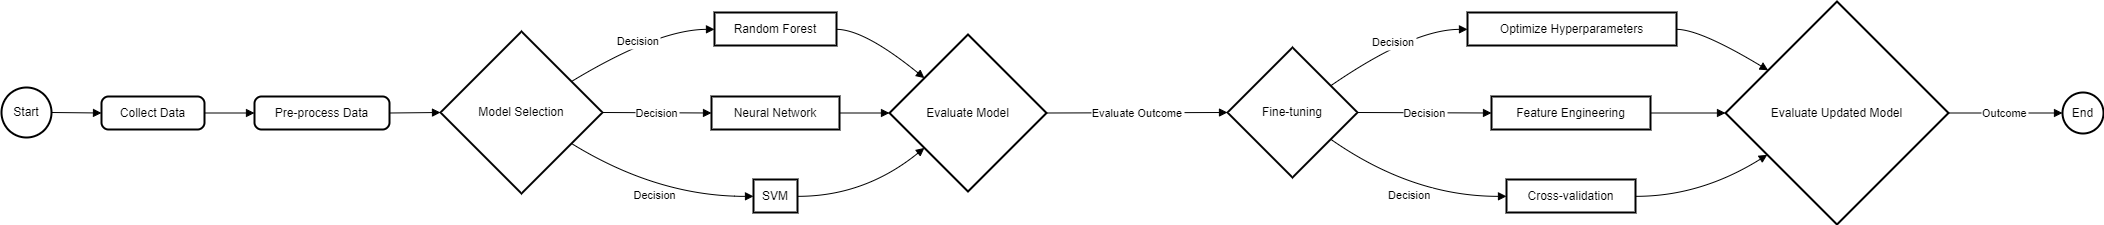

The diagram above was exported from draw.io. Its source (the exported page's mxGraphModel, read from the mxfile embedded in the PNG):
<mxGraphModel dx="2744" dy="1950" grid="1" gridSize="10" guides="1" tooltips="1" connect="1" arrows="1" fold="1" page="1" pageScale="1" pageWidth="1100" pageHeight="850" math="0" shadow="0">
  <root>
    <mxCell id="0" />
    <mxCell id="1" parent="0" />
    <mxCell id="2" value="Start" style="ellipse;aspect=fixed;strokeWidth=2;whiteSpace=wrap;" parent="1" vertex="1">
      <mxGeometry y="86" width="50" height="50" as="geometry" />
    </mxCell>
    <mxCell id="3" value="Collect Data" style="rounded=1;absoluteArcSize=1;arcSize=14;whiteSpace=wrap;strokeWidth=2;" parent="1" vertex="1">
      <mxGeometry x="100" y="95" width="103" height="33" as="geometry" />
    </mxCell>
    <mxCell id="4" value="Pre-process Data" style="rounded=1;absoluteArcSize=1;arcSize=14;whiteSpace=wrap;strokeWidth=2;" parent="1" vertex="1">
      <mxGeometry x="253" y="95" width="135" height="33" as="geometry" />
    </mxCell>
    <mxCell id="5" value="Model Selection" style="rhombus;strokeWidth=2;whiteSpace=wrap;" parent="1" vertex="1">
      <mxGeometry x="439" y="30" width="162" height="162" as="geometry" />
    </mxCell>
    <mxCell id="6" value="Random Forest" style="whiteSpace=wrap;strokeWidth=2;" parent="1" vertex="1">
      <mxGeometry x="713" y="11" width="122" height="33" as="geometry" />
    </mxCell>
    <mxCell id="7" value="Neural Network" style="whiteSpace=wrap;strokeWidth=2;" parent="1" vertex="1">
      <mxGeometry x="710" y="95" width="128" height="33" as="geometry" />
    </mxCell>
    <mxCell id="8" value="SVM" style="whiteSpace=wrap;strokeWidth=2;" parent="1" vertex="1">
      <mxGeometry x="752" y="178" width="44" height="33" as="geometry" />
    </mxCell>
    <mxCell id="9" value="Evaluate Model" style="rhombus;strokeWidth=2;whiteSpace=wrap;" parent="1" vertex="1">
      <mxGeometry x="888" y="33" width="157" height="157" as="geometry" />
    </mxCell>
    <mxCell id="10" value="Fine-tuning" style="rhombus;strokeWidth=2;whiteSpace=wrap;" parent="1" vertex="1">
      <mxGeometry x="1226" y="46" width="130" height="130" as="geometry" />
    </mxCell>
    <mxCell id="11" value="Optimize Hyperparameters" style="whiteSpace=wrap;strokeWidth=2;" parent="1" vertex="1">
      <mxGeometry x="1466" y="11" width="209" height="33" as="geometry" />
    </mxCell>
    <mxCell id="12" value="Feature Engineering" style="whiteSpace=wrap;strokeWidth=2;" parent="1" vertex="1">
      <mxGeometry x="1490" y="95" width="159" height="33" as="geometry" />
    </mxCell>
    <mxCell id="13" value="Cross-validation" style="whiteSpace=wrap;strokeWidth=2;" parent="1" vertex="1">
      <mxGeometry x="1505" y="178" width="129" height="33" as="geometry" />
    </mxCell>
    <mxCell id="14" value="Evaluate Updated Model" style="rhombus;strokeWidth=2;whiteSpace=wrap;" parent="1" vertex="1">
      <mxGeometry x="1724" width="223" height="223" as="geometry" />
    </mxCell>
    <mxCell id="15" value="End" style="ellipse;aspect=fixed;strokeWidth=2;whiteSpace=wrap;" parent="1" vertex="1">
      <mxGeometry x="2061" y="91" width="41" height="41" as="geometry" />
    </mxCell>
    <mxCell id="16" value="" style="curved=1;startArrow=none;endArrow=block;exitX=1;exitY=0.51;entryX=0;entryY=0.5;" parent="1" source="2" target="3" edge="1">
      <mxGeometry relative="1" as="geometry">
        <Array as="points" />
      </mxGeometry>
    </mxCell>
    <mxCell id="17" value="" style="curved=1;startArrow=none;endArrow=block;exitX=1;exitY=0.5;entryX=0;entryY=0.5;" parent="1" source="3" target="4" edge="1">
      <mxGeometry relative="1" as="geometry">
        <Array as="points" />
      </mxGeometry>
    </mxCell>
    <mxCell id="18" value="" style="curved=1;startArrow=none;endArrow=block;exitX=1;exitY=0.5;entryX=0;entryY=0.5;" parent="1" source="4" target="5" edge="1">
      <mxGeometry relative="1" as="geometry">
        <Array as="points" />
      </mxGeometry>
    </mxCell>
    <mxCell id="19" value="Decision" style="curved=1;startArrow=none;endArrow=block;exitX=1;exitY=0.19;entryX=0;entryY=0.51;" parent="1" source="5" target="6" edge="1">
      <mxGeometry relative="1" as="geometry">
        <Array as="points">
          <mxPoint x="656" y="28" />
        </Array>
      </mxGeometry>
    </mxCell>
    <mxCell id="20" value="Decision" style="curved=1;startArrow=none;endArrow=block;exitX=1;exitY=0.5;entryX=0;entryY=0.5;" parent="1" source="5" target="7" edge="1">
      <mxGeometry relative="1" as="geometry">
        <Array as="points" />
      </mxGeometry>
    </mxCell>
    <mxCell id="21" value="Decision" style="curved=1;startArrow=none;endArrow=block;exitX=1;exitY=0.81;entryX=0;entryY=0.51;" parent="1" source="5" target="8" edge="1">
      <mxGeometry relative="1" as="geometry">
        <Array as="points">
          <mxPoint x="656" y="195" />
        </Array>
      </mxGeometry>
    </mxCell>
    <mxCell id="22" value="" style="curved=1;startArrow=none;endArrow=block;exitX=1;exitY=0.51;entryX=0;entryY=0.1;" parent="1" source="6" target="9" edge="1">
      <mxGeometry relative="1" as="geometry">
        <Array as="points">
          <mxPoint x="863" y="28" />
        </Array>
      </mxGeometry>
    </mxCell>
    <mxCell id="23" value="" style="curved=1;startArrow=none;endArrow=block;exitX=1;exitY=0.5;entryX=0;entryY=0.5;" parent="1" source="7" target="9" edge="1">
      <mxGeometry relative="1" as="geometry">
        <Array as="points" />
      </mxGeometry>
    </mxCell>
    <mxCell id="24" value="" style="curved=1;startArrow=none;endArrow=block;exitX=1;exitY=0.51;entryX=0;entryY=0.9;" parent="1" source="8" target="9" edge="1">
      <mxGeometry relative="1" as="geometry">
        <Array as="points">
          <mxPoint x="863" y="195" />
        </Array>
      </mxGeometry>
    </mxCell>
    <mxCell id="25" value="Evaluate Outcome" style="curved=1;startArrow=none;endArrow=block;exitX=1;exitY=0.5;entryX=0;entryY=0.5;" parent="1" source="9" target="10" edge="1">
      <mxGeometry relative="1" as="geometry">
        <Array as="points" />
      </mxGeometry>
    </mxCell>
    <mxCell id="26" value="Decision" style="curved=1;startArrow=none;endArrow=block;exitX=1;exitY=0.15;entryX=0;entryY=0.51;" parent="1" source="10" target="11" edge="1">
      <mxGeometry relative="1" as="geometry">
        <Array as="points">
          <mxPoint x="1411" y="28" />
        </Array>
      </mxGeometry>
    </mxCell>
    <mxCell id="27" value="Decision" style="curved=1;startArrow=none;endArrow=block;exitX=1;exitY=0.5;entryX=0;entryY=0.5;" parent="1" source="10" target="12" edge="1">
      <mxGeometry relative="1" as="geometry">
        <Array as="points" />
      </mxGeometry>
    </mxCell>
    <mxCell id="28" value="Decision" style="curved=1;startArrow=none;endArrow=block;exitX=1;exitY=0.85;entryX=0;entryY=0.51;" parent="1" source="10" target="13" edge="1">
      <mxGeometry relative="1" as="geometry">
        <Array as="points">
          <mxPoint x="1411" y="195" />
        </Array>
      </mxGeometry>
    </mxCell>
    <mxCell id="29" value="" style="curved=1;startArrow=none;endArrow=block;exitX=1;exitY=0.51;entryX=0;entryY=0.19;" parent="1" source="11" target="14" edge="1">
      <mxGeometry relative="1" as="geometry">
        <Array as="points">
          <mxPoint x="1699" y="28" />
        </Array>
      </mxGeometry>
    </mxCell>
    <mxCell id="30" value="" style="curved=1;startArrow=none;endArrow=block;exitX=1;exitY=0.5;entryX=0;entryY=0.5;" parent="1" source="12" target="14" edge="1">
      <mxGeometry relative="1" as="geometry">
        <Array as="points" />
      </mxGeometry>
    </mxCell>
    <mxCell id="31" value="" style="curved=1;startArrow=none;endArrow=block;exitX=1;exitY=0.51;entryX=0;entryY=0.8;" parent="1" source="13" target="14" edge="1">
      <mxGeometry relative="1" as="geometry">
        <Array as="points">
          <mxPoint x="1699" y="195" />
        </Array>
      </mxGeometry>
    </mxCell>
    <mxCell id="32" value="Outcome" style="curved=1;startArrow=none;endArrow=block;exitX=1;exitY=0.5;entryX=0.01;entryY=0.5;" parent="1" source="14" target="15" edge="1">
      <mxGeometry relative="1" as="geometry">
        <Array as="points" />
      </mxGeometry>
    </mxCell>
  </root>
</mxGraphModel>